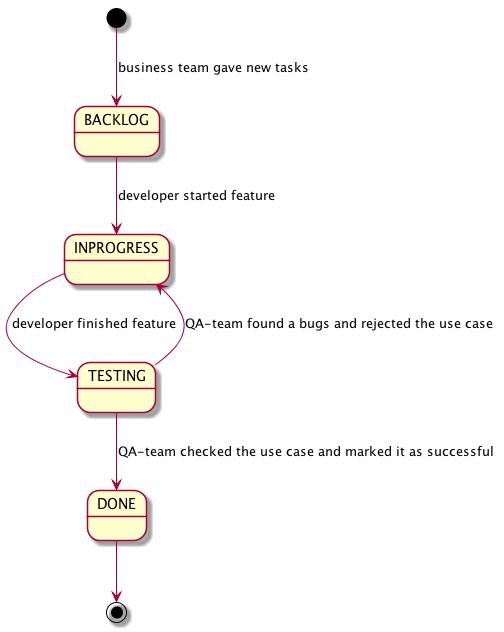

The diagram above was rendered by PlantUML. Its source (embedded in the PNG):
@startuml
[*] --> BACKLOG : business team gave new tasks
BACKLOG --> INPROGRESS : developer started feature
INPROGRESS --> TESTING : developer finished feature
TESTING -->DONE : QA-team checked the use case and marked it as successful
TESTING --> INPROGRESS : QA-team found a bugs and rejected the use case
DONE --> [*]
@enduml